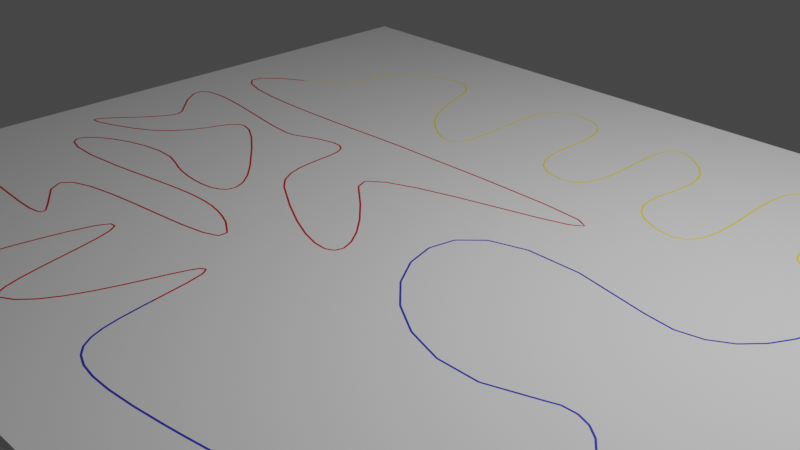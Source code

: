 # Source: 131_szines_kanyar_szerint_keskeny.blend  (saved by Blender 3.6.14; exported with 4.5.12 LTS)
import bpy
from mathutils import Matrix  # noqa: F401  (used for matrix-valued properties, if any)

bpy.ops.wm.read_factory_settings(use_empty=True)
scene = bpy.context.scene
scene.name = 'Scene'

# ---- collections
col_collection = bpy.data.collections.new('Collection'); scene.collection.children.link(col_collection)

# ---- materials (node trees are filled in below, after node groups)
mat_material_001 = bpy.data.materials.new('Material.001')
mat_material_001.use_transparent_shadow = False
mat_material_002 = bpy.data.materials.new('Material.002')
mat_material_002.use_transparent_shadow = False
mat_material_004 = bpy.data.materials.new('Material.004')
mat_material_004.use_transparent_shadow = False

# ---- material node trees
mat_material_001.use_nodes = True; mat_material_001.node_tree.nodes.clear()
_N = mat_material_001.node_tree.nodes; _L = mat_material_001.node_tree.links
n0 = _N.new('ShaderNodeBsdfPrincipled'); n0.name = 'Principled BSDF'; n0.location = (10, 300)
n0.distribution = 'GGX'
n0.subsurface_method = 'RANDOM_WALK_SKIN'
n0.inputs[0].default_value = (0.03996, 0.03745, 0.541, 1.0)
n0.inputs[3].default_value = 1.45
n0.inputs[27].default_value = (0.0, 0.0, 0.0, 1.0)
n0.inputs[28].default_value = 1.0
n1 = _N.new('ShaderNodeOutputMaterial'); n1.name = 'Material Output'; n1.location = (300, 300)
_L.new(n0.outputs[0], n1.inputs[0])
n1.is_active_output = True
mat_material_002.use_nodes = True; mat_material_002.node_tree.nodes.clear()
_N = mat_material_002.node_tree.nodes; _L = mat_material_002.node_tree.links
n0 = _N.new('ShaderNodeBsdfPrincipled'); n0.name = 'Principled BSDF'; n0.location = (10, 300)
n0.distribution = 'GGX'
n0.subsurface_method = 'RANDOM_WALK_SKIN'
n0.inputs[0].default_value = (1.0, 0.8148, 0.01161, 1.0)
n0.inputs[3].default_value = 1.45
n0.inputs[27].default_value = (0.0, 0.0, 0.0, 1.0)
n0.inputs[28].default_value = 1.0
n1 = _N.new('ShaderNodeOutputMaterial'); n1.name = 'Material Output'; n1.location = (300, 300)
_L.new(n0.outputs[0], n1.inputs[0])
n1.is_active_output = True
mat_material_004.use_nodes = True; mat_material_004.node_tree.nodes.clear()
_N = mat_material_004.node_tree.nodes; _L = mat_material_004.node_tree.links
n0 = _N.new('ShaderNodeBsdfPrincipled'); n0.name = 'Principled BSDF'; n0.location = (10, 300)
n0.distribution = 'GGX'
n0.subsurface_method = 'RANDOM_WALK_SKIN'
n0.inputs[0].default_value = (0.624, 0.006995, 0.01764, 1.0)
n0.inputs[3].default_value = 1.45
n0.inputs[27].default_value = (0.0, 0.0, 0.0, 1.0)
n0.inputs[28].default_value = 1.0
n1 = _N.new('ShaderNodeOutputMaterial'); n1.name = 'Material Output'; n1.location = (300, 300)
_L.new(n0.outputs[0], n1.inputs[0])
n1.is_active_output = True

# ---- world
world_world = bpy.data.worlds.new('World'); scene.world = world_world
world_world.use_nodes = True; world_world.node_tree.nodes.clear()
_N = world_world.node_tree.nodes; _L = world_world.node_tree.links
n0 = _N.new('ShaderNodeOutputWorld'); n0.name = 'World Output'; n0.location = (300, 300)
n1 = _N.new('ShaderNodeBackground'); n1.name = 'Background'; n1.location = (10, 300)
n1.inputs[0].default_value = (0.05088, 0.05088, 0.05088, 1.0)
_L.new(n1.outputs[0], n0.inputs[0])
n0.is_active_output = True
world_world.color = (0.05088, 0.05088, 0.05088)
world_world.use_sun_shadow = False
world_world.sun_shadow_jitter_overblur = 0.0

# ---- cameras
cam_camera = bpy.data.cameras.new('Camera')
cam_camera.clip_end = 100.0
cam_camera.ortho_scale = 7.314

# ---- lights
light_light = bpy.data.lights.new('Light', 'POINT')
light_light.transmission_factor = 0.0
light_light.energy = 1000.0
light_light.shadow_soft_size = 0.1
light_light.shadow_maximum_resolution = 0.006
light_light.use_absolute_resolution = True

# ---- meshes
me_cube_001 = bpy.data.meshes.new('Cube.001')
me_cube_001.from_pydata([(-0.04637, -0.0954, 0.01008), (-0.04637, -0.0954, -0.00943), (-0.04637, 0.0954, 0.01008), (-0.04637, 0.0954, -0.00943), (0.04637, -0.0954, 0.01008), (0.04637, -0.0954, -0.00943), (0.04637, 0.0954, 0.01008), (0.04637, 0.0954, -0.00943)], [], [(0, 1, 3, 2), (2, 3, 7, 6), (6, 7, 5, 4), (4, 5, 1, 0), (2, 6, 4, 0), (7, 3, 1, 5)])
_uv = me_cube_001.uv_layers.new(name='UVMap')
_uv.uv.foreach_set('vector', [0.375, 0.0, 0.625, 0.0, 0.625, 0.25, 0.375, 0.25, 0.375, 0.25, 0.625, 0.25, 0.625, 0.5, 0.375, 0.5, 0.375, 0.5, 0.625, 0.5, 0.625, 0.75, 0.375, 0.75, 0.375, 0.75, 0.625, 0.75, 0.625, 1.0, 0.375, 1.0, 0.125, 0.5, 0.375, 0.5, 0.375, 0.75, 0.125, 0.75, 0.625, 0.5, 0.875, 0.5, 0.875, 0.75, 0.625, 0.75])
me_cube_001.materials.append(mat_material_001)
me_cube_001.update()
me_cube_002 = bpy.data.meshes.new('Cube.002')
me_cube_002.from_pydata([(-0.6691, -0.798, -0.0637), (-0.6691, -0.798, 0.05956), (-0.6691, 0.798, -0.0637), (-0.6691, 0.798, 0.05956), (0.6691, -0.798, -0.0637), (0.6691, -0.798, 0.05956), (0.6691, 0.798, -0.0637), (0.6691, 0.798, 0.05956)], [], [(0, 1, 3, 2), (2, 3, 7, 6), (6, 7, 5, 4), (4, 5, 1, 0), (2, 6, 4, 0), (7, 3, 1, 5)])
_uv = me_cube_002.uv_layers.new(name='UVMap')
_uv.uv.foreach_set('vector', [0.375, 0.0, 0.625, 0.0, 0.625, 0.25, 0.375, 0.25, 0.375, 0.25, 0.625, 0.25, 0.625, 0.5, 0.375, 0.5, 0.375, 0.5, 0.625, 0.5, 0.625, 0.75, 0.375, 0.75, 0.375, 0.75, 0.625, 0.75, 0.625, 1.0, 0.375, 1.0, 0.125, 0.5, 0.375, 0.5, 0.375, 0.75, 0.125, 0.75, 0.625, 0.5, 0.875, 0.5, 0.875, 0.75, 0.625, 0.75])
me_cube_002.update()
me_cube_003 = bpy.data.meshes.new('Cube.003')
me_cube_003.from_pydata([(-0.04637, -0.0954, 0.01008), (-0.04637, -0.0954, -0.00943), (-0.04637, 0.0954, 0.01008), (-0.04637, 0.0954, -0.00943), (0.04637, -0.0954, 0.01008), (0.04637, -0.0954, -0.00943), (0.04637, 0.0954, 0.01008), (0.04637, 0.0954, -0.00943)], [], [(0, 1, 3, 2), (2, 3, 7, 6), (6, 7, 5, 4), (4, 5, 1, 0), (2, 6, 4, 0), (7, 3, 1, 5)])
_uv = me_cube_003.uv_layers.new(name='UVMap')
_uv.uv.foreach_set('vector', [0.375, 0.0, 0.625, 0.0, 0.625, 0.25, 0.375, 0.25, 0.375, 0.25, 0.625, 0.25, 0.625, 0.5, 0.375, 0.5, 0.375, 0.5, 0.625, 0.5, 0.625, 0.75, 0.375, 0.75, 0.375, 0.75, 0.625, 0.75, 0.625, 1.0, 0.375, 1.0, 0.125, 0.5, 0.375, 0.5, 0.375, 0.75, 0.125, 0.75, 0.625, 0.5, 0.875, 0.5, 0.875, 0.75, 0.625, 0.75])
me_cube_003.materials.append(mat_material_002)
me_cube_003.update()
me_cube_004 = bpy.data.meshes.new('Cube.004')
me_cube_004.from_pydata([(-0.04637, -0.0954, 0.01008), (-0.04637, -0.0954, -0.00943), (-0.04637, 0.0954, 0.01008), (-0.04637, 0.0954, -0.00943), (0.04637, -0.0954, 0.01008), (0.04637, -0.0954, -0.00943), (0.04637, 0.0954, 0.01008), (0.04637, 0.0954, -0.00943)], [], [(0, 1, 3, 2), (2, 3, 7, 6), (6, 7, 5, 4), (4, 5, 1, 0), (2, 6, 4, 0), (7, 3, 1, 5)])
_uv = me_cube_004.uv_layers.new(name='UVMap')
_uv.uv.foreach_set('vector', [0.375, 0.0, 0.625, 0.0, 0.625, 0.25, 0.375, 0.25, 0.375, 0.25, 0.625, 0.25, 0.625, 0.5, 0.375, 0.5, 0.375, 0.5, 0.625, 0.5, 0.625, 0.75, 0.375, 0.75, 0.375, 0.75, 0.625, 0.75, 0.625, 1.0, 0.375, 1.0, 0.125, 0.5, 0.375, 0.5, 0.375, 0.75, 0.125, 0.75, 0.625, 0.5, 0.875, 0.5, 0.875, 0.75, 0.625, 0.75])
me_cube_004.materials.append(mat_material_004)
me_cube_004.update()
me_cube_005 = bpy.data.meshes.new('Cube.005')
me_cube_005.from_pydata([(-0.04637, -0.0954, 0.01008), (-0.04637, -0.0954, -0.00943), (-0.04637, 0.0954, 0.01008), (-0.04637, 0.0954, -0.00943), (0.04637, -0.0954, 0.01008), (0.04637, -0.0954, -0.00943), (0.04637, 0.0954, 0.01008), (0.04637, 0.0954, -0.00943)], [], [(0, 1, 3, 2), (2, 3, 7, 6), (6, 7, 5, 4), (4, 5, 1, 0), (2, 6, 4, 0), (7, 3, 1, 5)])
_uv = me_cube_005.uv_layers.new(name='UVMap')
_uv.uv.foreach_set('vector', [0.375, 0.0, 0.625, 0.0, 0.625, 0.25, 0.375, 0.25, 0.375, 0.25, 0.625, 0.25, 0.625, 0.5, 0.375, 0.5, 0.375, 0.5, 0.625, 0.5, 0.625, 0.75, 0.375, 0.75, 0.375, 0.75, 0.625, 0.75, 0.625, 1.0, 0.375, 1.0, 0.125, 0.5, 0.375, 0.5, 0.375, 0.75, 0.125, 0.75, 0.625, 0.5, 0.875, 0.5, 0.875, 0.75, 0.625, 0.75])
me_cube_005.materials.append(mat_material_004)
me_cube_005.update()

# ---- curves / text
cu_beziercurve_001 = bpy.data.curves.new('BezierCurve.001', 'CURVE')
cu_beziercurve_001.dimensions = '3D'
_sp = cu_beziercurve_001.splines.new('BEZIER'); _sp.bezier_points.add(28)
_sp.bezier_points.foreach_set('co', [-0.4897, 0.2949, 0.0, 0.237, -0.7986, 0.0, 1.159, 0.5762, 0.0, 2.838, -0.7462, 0.0, 5.064, -0.0407, 0.0, 4.509, 1.515, 0.0, 4.321, 3.116, 0.0, 5.11, 4.94, 0.0, 4.35, 6.355, 0.0, 3.422, 4.573, 0.0, 2.701, 6.328, 0.0, 2.007, 4.818, 0.0, 0.9728, 6.478, 0.0, 0.02015, 4.899, 0.0, -1.477, 6.165, 0.0, -2.298, 4.924, 0.0, 0.1313, 4.169, 0.0, 0.6462, 3.078, 0.0, 0.129, 2.504, 0.0, -0.9779, 3.516, 0.0, -2.577, 2.971, 0.0, -2.498, 2.207, 0.0, -0.6036, 2.568, 0.0, -1.205, 2.016, 0.0, -1.627, 1.479, 0.0, 0.3853, 1.538, 0.0, -1.234, 0.4468, 0.0, -2.248, -0.08393, 0.0, -1.475, -0.9662, 0.0])
_sp.bezier_points.foreach_set('handle_left', [-0.7318, -0.8752, 0.0, -0.05945, -0.894, 0.0, 0.9876, 1.561, 0.0, 1.208, -0.9667, 0.0, 4.702, -0.4109, 0.0, 5.197, 1.898, 0.0, 0.4704, 4.138, 0.0, 5.845, 5.11, 0.0, 5.278, 5.983, 0.0, 4.475, 4.176, 0.0, 3.595, 5.761, 0.0, 2.742, 4.761, 0.0, 2.025, 6.467, 0.0, 1.175, 4.049, 0.0, -0.2314, 6.732, 0.0, -1.351, 5.43, 0.0, -0.8753, 4.144, 0.0, -0.1492, 3.684, 0.0, 1.821, 1.436, 0.0, 0.331, 4.167, 0.0, -4.133, 4.265, 0.0, -3.904, 1.541, 0.0, -2.373, 4.021, 0.0, -0.8784, 1.86, 0.0, -3.795, 1.161, 0.0, -0.1656, 1.784, 0.0, -2.994, 1.354, 0.0, -3.963, 0.6986, 0.0, -3.417, -0.845, 0.0])
_sp.bezier_points.foreach_set('handle_right', [-0.2084, 1.654, 0.0, 0.888, -0.5893, 0.0, 1.379, -0.6918, 0.0, 3.829, -0.6121, 0.0, 5.763, 0.6742, 0.0, 2.672, 0.4935, 0.0, 5.704, 2.75, 0.0, 4.136, 4.715, 0.0, 3.275, 6.786, 0.0, 2.487, 4.925, 0.0, 1.857, 6.864, 0.0, 1.01, 4.895, 0.0, -0.02716, 6.489, 0.0, -0.785, 5.492, 0.0, -2.387, 5.751, 0.0, -4.389, 3.806, 0.0, 6.466, 4.323, 0.0, 2.179, 1.91, 0.0, -0.5693, 2.945, 0.0, -1.304, 3.353, 0.0, -2.29, 2.733, 0.0, -1.332, 2.759, 0.0, 0.377, 1.762, 0.0, -1.985, 2.391, 0.0, -0.6371, 1.624, 0.0, 1.642, 0.9762, 0.0, -0.3453, -0.0114, 0.0, -1.338, -0.4991, 0.0, -0.4487, -1.03, 0.0])
for _p, _l, _r in zip(_sp.bezier_points, ['ALIGNED', 'ALIGNED', 'ALIGNED', 'ALIGNED', 'ALIGNED', 'ALIGNED', 'ALIGNED', 'ALIGNED', 'ALIGNED', 'ALIGNED', 'ALIGNED', 'ALIGNED', 'ALIGNED', 'ALIGNED', 'ALIGNED', 'ALIGNED', 'ALIGNED', 'ALIGNED', 'ALIGNED', 'ALIGNED', 'ALIGNED', 'ALIGNED', 'ALIGNED', 'ALIGNED', 'ALIGNED', 'ALIGNED', 'ALIGNED', 'ALIGNED', 'ALIGNED'], ['ALIGNED', 'ALIGNED', 'ALIGNED', 'ALIGNED', 'ALIGNED', 'ALIGNED', 'ALIGNED', 'ALIGNED', 'ALIGNED', 'ALIGNED', 'ALIGNED', 'ALIGNED', 'ALIGNED', 'ALIGNED', 'ALIGNED', 'ALIGNED', 'ALIGNED', 'ALIGNED', 'ALIGNED', 'ALIGNED', 'ALIGNED', 'ALIGNED', 'ALIGNED', 'ALIGNED', 'ALIGNED', 'ALIGNED', 'ALIGNED', 'ALIGNED', 'ALIGNED']): _p.handle_left_type = _l; _p.handle_right_type = _r
_sp.order_u = 0
_sp.order_v = 0
_sp.use_cyclic_u = True
cu_beziercurve_001.use_path = True
cu_beziercurve_001.fill_mode = 'FULL'

# ---- objects
ob_light = bpy.data.objects.new('Light', light_light)
ob_camera = bpy.data.objects.new('Camera', cam_camera)
ob_beziercurve = bpy.data.objects.new('BezierCurve', cu_beziercurve_001)
ob_blue = bpy.data.objects.new('Blue', me_cube_001)
ob_base = bpy.data.objects.new('Base', me_cube_002)
ob_yellow = bpy.data.objects.new('Yellow', me_cube_003)
ob_red01 = bpy.data.objects.new('Red01', me_cube_004)
ob_red02 = bpy.data.objects.new('Red02', me_cube_005)

# ---- transforms, parenting, visibility, modifiers, constraints
ob_light.location = (3.865, 1.005, 5.904)
ob_light.rotation_euler = (0.6503, 0.05522, 1.866)
ob_light.lock_rotations_4d = False
ob_light.empty_display_type = 'ARROWS'
ob_light.color = (0.0, 0.0, 0.0, 0.0)
ob_light.lineart.crease_threshold = 0.0
ob_camera.location = (7.147, -6.926, 4.958)
ob_camera.rotation_euler = (1.109, 0.0, 0.8149)
ob_camera.lock_rotations_4d = False
ob_camera.empty_display_type = 'ARROWS'
ob_camera.color = (0.0, 0.0, 0.0, 0.0)
ob_camera.display_type = 'WIRE'
ob_camera.lineart.crease_threshold = 0.0
ob_beziercurve.location = (-1.701, -2.899, 0.02605)
ob_blue.location = (4.899, -2.888, 0.02582)
ob_blue.rotation_euler = (-3.142, -0.0, 0.0)
ob_blue.scale = (0.3044, 0.1022, 0.0762)
_m = ob_blue.modifiers.new('Array', 'ARRAY')
_m.count = 500
_m = ob_blue.modifiers.new('Curve', 'CURVE')
_m.object = ob_beziercurve
ob_base.location = (-0.1959, -0.05525, -0.03444)
ob_base.scale = (7.595, 5.649, 1.0)
ob_yellow.location = (19.01, -2.888, 0.02582)
ob_yellow.rotation_euler = (-3.142, -0.0, 0.0)
ob_yellow.scale = (0.3044, 0.1022, 0.0762)
_m = ob_yellow.modifiers.new('Array', 'ARRAY')
_m.count = 664
_m = ob_yellow.modifiers.new('Curve', 'CURVE')
_m.object = ob_beziercurve
ob_red01.location = (37.76, -2.888, 0.02582)
ob_red01.rotation_euler = (-3.142, -0.0, 0.0)
ob_red01.scale = (0.3044, 0.1022, 0.0762)
_m = ob_red01.modifiers.new('Array', 'ARRAY')
_m.count = 1000
_m = ob_red01.modifiers.new('Curve', 'CURVE')
_m.object = ob_beziercurve
ob_red02.location = (65.98, -2.888, 0.02582)
ob_red02.rotation_euler = (-3.142, -0.0, 0.0)
ob_red02.scale = (0.3044, 0.1022, 0.0762)
_m = ob_red02.modifiers.new('Array', 'ARRAY')
_m.count = 496
_m = ob_red02.modifiers.new('Curve', 'CURVE')
_m.object = ob_beziercurve

# ---- collection membership
col_collection.objects.link(ob_light)
col_collection.objects.link(ob_camera)
col_collection.objects.link(ob_beziercurve)
col_collection.objects.link(ob_blue)
col_collection.objects.link(ob_base)
col_collection.objects.link(ob_yellow)
col_collection.objects.link(ob_red01)
col_collection.objects.link(ob_red02)

# ---- scene / render settings (as saved in the file)
scene.camera = ob_camera
scene.frame_start = 1; scene.frame_end = 250; scene.frame_set(1)
scene.render.engine = 'BLENDER_EEVEE_NEXT'
scene.cycles.sampling_pattern = 'TABULATED_SOBOL'
scene.view_settings.view_transform = 'Filmic'
bpy.context.view_layer.update()
